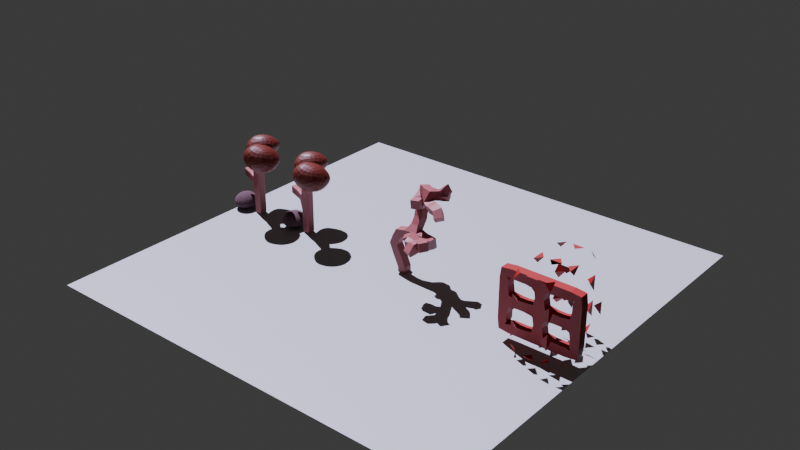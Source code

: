 # Source: PathTrees.blend  (saved by Blender 4.4.32; exported with 4.5.12 LTS)
import bpy
from mathutils import Matrix  # noqa: F401  (used for matrix-valued properties, if any)

bpy.ops.wm.read_factory_settings(use_empty=True)
scene = bpy.context.scene
scene.name = 'Scene'

# ---- collections
col_collection = bpy.data.collections.new('Collection'); scene.collection.children.link(col_collection)

# ---- materials (node trees are filled in below, after node groups)
mat_material_002 = bpy.data.materials.new('Material.002')
mat_material_001 = bpy.data.materials.new('Material.001')
mat_material_003 = bpy.data.materials.new('Material.003')
mat_material_004 = bpy.data.materials.new('Material.004')
mat_material_005 = bpy.data.materials.new('Material.005')

# ---- material node trees
mat_material_002.use_nodes = True; mat_material_002.node_tree.nodes.clear()
_N = mat_material_002.node_tree.nodes; _L = mat_material_002.node_tree.links
n0 = _N.new('ShaderNodeBsdfPrincipled'); n0.name = 'Principled BSDF'; n0.location = (10, 300)
n0.inputs[0].default_value = (0.3202, 0.08125, 0.08469, 1.0)
n1 = _N.new('ShaderNodeOutputMaterial'); n1.name = 'Material Output'; n1.location = (300, 300)
_L.new(n0.outputs[0], n1.inputs[0])
n1.is_active_output = True
mat_material_001.use_nodes = True; mat_material_001.node_tree.nodes.clear()
_N = mat_material_001.node_tree.nodes; _L = mat_material_001.node_tree.links
n0 = _N.new('ShaderNodeBsdfPrincipled'); n0.name = 'Principled BSDF'; n0.location = (10, 300)
n0.inputs[0].default_value = (0.132, 0.01421, 0.006094, 1.0)
n1 = _N.new('ShaderNodeOutputMaterial'); n1.name = 'Material Output'; n1.location = (300, 300)
_L.new(n0.outputs[0], n1.inputs[0])
n1.is_active_output = True
mat_material_003.use_nodes = True; mat_material_003.node_tree.nodes.clear()
_N = mat_material_003.node_tree.nodes; _L = mat_material_003.node_tree.links
n0 = _N.new('ShaderNodeBsdfPrincipled'); n0.name = 'Principled BSDF'; n0.location = (10, 300)
n0.inputs[0].default_value = (0.107, 0.05125, 0.06459, 1.0)
n0.inputs[2].default_value = 1.0
n1 = _N.new('ShaderNodeOutputMaterial'); n1.name = 'Material Output'; n1.location = (300, 300)
_L.new(n0.outputs[0], n1.inputs[0])
n1.is_active_output = True
mat_material_004.use_nodes = True; mat_material_004.node_tree.nodes.clear()
_N = mat_material_004.node_tree.nodes; _L = mat_material_004.node_tree.links
n0 = _N.new('ShaderNodeBsdfPrincipled'); n0.name = 'Principled BSDF'; n0.location = (10, 300)
n0.inputs[0].default_value = (0.3167, 0.001759, 0.0, 1.0)
n1 = _N.new('ShaderNodeOutputMaterial'); n1.name = 'Material Output'; n1.location = (300, 300)
_L.new(n0.outputs[0], n1.inputs[0])
n1.is_active_output = True
mat_material_005.use_nodes = True; mat_material_005.node_tree.nodes.clear()
_N = mat_material_005.node_tree.nodes; _L = mat_material_005.node_tree.links
n0 = _N.new('ShaderNodeBsdfPrincipled'); n0.name = 'Principled BSDF'; n0.location = (10, 300)
n0.inputs[0].default_value = (0.4076, 0.4076, 0.4076, 1.0)
n1 = _N.new('ShaderNodeOutputMaterial'); n1.name = 'Material Output'; n1.location = (300, 300)
_L.new(n0.outputs[0], n1.inputs[0])
n1.is_active_output = True

# ---- world
world_world = bpy.data.worlds.new('World'); scene.world = world_world
world_world.use_nodes = True; world_world.node_tree.nodes.clear()
_N = world_world.node_tree.nodes; _L = world_world.node_tree.links
n0 = _N.new('ShaderNodeOutputWorld'); n0.name = 'World Output'; n0.location = (300, 300)
n1 = _N.new('ShaderNodeBackground'); n1.name = 'Background'; n1.location = (10, 300)
n1.inputs[0].default_value = (0.05088, 0.05088, 0.05088, 1.0)
_L.new(n1.outputs[0], n0.inputs[0])
n0.is_active_output = True
world_world.color = (0.05088, 0.05088, 0.05088)
world_world.sun_shadow_jitter_overblur = 0.0

# ---- lights
light_sun = bpy.data.lights.new('Sun', 'SUN')
light_sun.color = (0.7326, 0.7287, 1.0)

# ---- meshes
me_vert = bpy.data.meshes.new('Vert')
me_vert.from_pydata([(0.0, 0.0, 0.0), (0.0, 0.0, 3.0), (0.6438, -0.44, 3.468), (0.0, 0.0, 1.861), (-1.478, 0.5189, 2.135), (0.8321, -0.7856, 3.959), (-0.7162, 0.9362, 3.443), (-0.4733, 1.416, 3.984), (-0.4027, 0.1414, 2.121)], [(3, 1), (1, 2), (0, 3), (8, 4), (2, 5), (1, 6), (6, 7), (3, 8)], [])
me_vert.materials.append(mat_material_002)
me_vert.update()
me_icosphere = bpy.data.meshes.new('Icosphere')
me_icosphere.from_pydata([(0.0, 0.0, -1.0), (0.4877, -0.4247, -0.5253), (-0.2764, -0.8506, -0.4472), (-0.6578, 0.1848, -0.7785), (-0.06231, 0.4817, -0.7062), (0.5517, 0.4233, -0.2856), (-0.01605, -0.6357, 0.5344), (-0.443, -0.3218, 0.6616), (-0.4529, 0.4344, 0.1659), (0.1892, 0.6102, 0.2297), (0.5558, -0.1021, 0.5361), (0.0, 0.0, 1.0)], [], [(0, 1, 2), (1, 0, 5), (0, 2, 3), (0, 3, 4), (0, 4, 5), (1, 5, 10), (2, 1, 6), (3, 2, 7), (4, 3, 8), (5, 4, 9), (1, 10, 6), (2, 6, 7), (3, 7, 8), (4, 8, 9), (5, 9, 10), (6, 10, 11), (7, 6, 11), (8, 7, 11), (9, 8, 11), (10, 9, 11)])
_uv = me_icosphere.uv_layers.new(name='UVMap')
_uv.uv.foreach_set('vector', [0.1818, 0.0, 0.2727, 0.1575, 0.09091, 0.1575, 0.2727, 0.1575, 0.3636, 0.0, 0.4545, 0.1575, 0.9091, 0.0, 1.0, 0.1575, 0.8182, 0.1575, 0.7273, 0.0, 0.8182, 0.1575, 0.6364, 0.1575, 0.5455, 0.0, 0.6364, 0.1575, 0.4545, 0.1575, 0.2727, 0.1575, 0.4545, 0.1575, 0.3636, 0.3149, 0.09091, 0.1575, 0.2727, 0.1575, 0.1222, 0.3397, 0.8182, 0.1575, 1.0, 0.1575, 0.8738, 0.376, 0.6364, 0.1575, 0.8182, 0.1575, 0.6913, 0.2916, 0.4545, 0.1575, 0.6364, 0.1575, 0.5455, 0.3149, 0.2727, 0.1575, 0.3636, 0.3149, 0.1222, 0.3397, 0.09091, 0.1575, 0.1222, 0.3397, 0.03526, 0.376, 0.8182, 0.1575, 0.8738, 0.376, 0.6913, 0.2916, 0.6364, 0.1575, 0.6913, 0.2916, 0.5455, 0.3149, 0.4545, 0.1575, 0.5455, 0.3149, 0.3636, 0.3149, 0.1222, 0.3397, 0.3636, 0.3149, 0.2727, 0.4724, 0.03526, 0.376, 0.1222, 0.3397, 0.09091, 0.4724, 0.6913, 0.2916, 0.8738, 0.376, 0.8182, 0.4724, 0.5455, 0.3149, 0.6913, 0.2916, 0.6364, 0.4724, 0.3636, 0.3149, 0.5455, 0.3149, 0.4545, 0.4724])
me_icosphere.materials.append(mat_material_001)
me_icosphere.update()
me_icosphere_001 = bpy.data.meshes.new('Icosphere.001')
me_icosphere_001.from_pydata([(0.0003944, -0.003273, -0.9989), (0.478, -0.4084, -0.5325), (-0.3407, -0.4901, -0.4125), (-0.6402, 0.1193, -0.7522), (-0.2026, 0.6686, -0.3099), (0.5517, 0.4233, -0.2856), (-0.06414, -0.5469, 0.5013), (-0.4639, -0.2944, 0.6485), (-0.4563, 0.3425, 0.3295), (0.1751, 0.6038, 0.3213), (0.5469, -0.08725, 0.5296), (-0.01018, 0.004696, 0.9964)], [], [(0, 1, 2), (1, 0, 5), (0, 2, 3), (0, 3, 4), (0, 4, 5), (1, 5, 10), (2, 1, 6), (3, 2, 7), (4, 3, 8), (5, 4, 9), (1, 10, 6), (2, 6, 7), (3, 7, 8), (4, 8, 9), (5, 9, 10), (6, 10, 11), (7, 6, 11), (8, 7, 11), (9, 8, 11), (10, 9, 11)])
_uv = me_icosphere_001.uv_layers.new(name='UVMap')
_uv.uv.foreach_set('vector', [0.1818, 0.0, 0.2727, 0.1575, 0.09091, 0.1575, 0.2727, 0.1575, 0.3636, 0.0, 0.4545, 0.1575, 0.9091, 0.0, 1.0, 0.1575, 0.8182, 0.1575, 0.7273, 0.0, 0.8182, 0.1575, 0.6364, 0.1575, 0.5455, 0.0, 0.6364, 0.1575, 0.4545, 0.1575, 0.2727, 0.1575, 0.4545, 0.1575, 0.3636, 0.3149, 0.09091, 0.1575, 0.2727, 0.1575, 0.1222, 0.3397, 0.8182, 0.1575, 1.0, 0.1575, 0.8738, 0.376, 0.6364, 0.1575, 0.8182, 0.1575, 0.6913, 0.2916, 0.4545, 0.1575, 0.6364, 0.1575, 0.5455, 0.3149, 0.2727, 0.1575, 0.3636, 0.3149, 0.1222, 0.3397, 0.09091, 0.1575, 0.1222, 0.3397, 0.03526, 0.376, 0.8182, 0.1575, 0.8738, 0.376, 0.6913, 0.2916, 0.6364, 0.1575, 0.6913, 0.2916, 0.5455, 0.3149, 0.4545, 0.1575, 0.5455, 0.3149, 0.3636, 0.3149, 0.1222, 0.3397, 0.3636, 0.3149, 0.2727, 0.4724, 0.03526, 0.376, 0.1222, 0.3397, 0.09091, 0.4724, 0.6913, 0.2916, 0.8738, 0.376, 0.8182, 0.4724, 0.5455, 0.3149, 0.6913, 0.2916, 0.6364, 0.4724, 0.3636, 0.3149, 0.5455, 0.3149, 0.4545, 0.4724])
me_icosphere_001.materials.append(mat_material_001)
me_icosphere_001.update()
me_vert_001 = bpy.data.meshes.new('Vert.001')
me_vert_001.from_pydata([(0.0, 0.0, 0.0), (0.0, 0.0, 3.0), (0.6438, -0.44, 3.468), (0.0, 0.0, 1.861), (-1.478, 0.5189, 2.135), (0.8321, -0.7856, 3.959), (-0.7162, 0.9362, 3.443), (-0.4733, 1.416, 3.984), (-0.4027, 0.1414, 2.121)], [(3, 1), (1, 2), (0, 3), (8, 4), (2, 5), (1, 6), (6, 7), (3, 8)], [])
me_vert_001.materials.append(mat_material_002)
me_vert_001.update()
me_icosphere_002 = bpy.data.meshes.new('Icosphere.002')
me_icosphere_002.from_pydata([(0.0, 0.0, -1.0), (0.4877, -0.4247, -0.5253), (-0.2764, -0.8506, -0.4472), (-0.6578, 0.1848, -0.7785), (-0.06231, 0.4817, -0.7062), (0.5517, 0.4233, -0.2856), (-0.01605, -0.6357, 0.5344), (-0.443, -0.3218, 0.6616), (-0.4529, 0.4344, 0.1659), (0.1892, 0.6102, 0.2297), (0.5558, -0.1021, 0.5361), (0.0, 0.0, 1.0)], [], [(0, 1, 2), (1, 0, 5), (0, 2, 3), (0, 3, 4), (0, 4, 5), (1, 5, 10), (2, 1, 6), (3, 2, 7), (4, 3, 8), (5, 4, 9), (1, 10, 6), (2, 6, 7), (3, 7, 8), (4, 8, 9), (5, 9, 10), (6, 10, 11), (7, 6, 11), (8, 7, 11), (9, 8, 11), (10, 9, 11)])
_uv = me_icosphere_002.uv_layers.new(name='UVMap')
_uv.uv.foreach_set('vector', [0.1818, 0.0, 0.2727, 0.1575, 0.09091, 0.1575, 0.2727, 0.1575, 0.3636, 0.0, 0.4545, 0.1575, 0.9091, 0.0, 1.0, 0.1575, 0.8182, 0.1575, 0.7273, 0.0, 0.8182, 0.1575, 0.6364, 0.1575, 0.5455, 0.0, 0.6364, 0.1575, 0.4545, 0.1575, 0.2727, 0.1575, 0.4545, 0.1575, 0.3636, 0.3149, 0.09091, 0.1575, 0.2727, 0.1575, 0.1222, 0.3397, 0.8182, 0.1575, 1.0, 0.1575, 0.8738, 0.376, 0.6364, 0.1575, 0.8182, 0.1575, 0.6913, 0.2916, 0.4545, 0.1575, 0.6364, 0.1575, 0.5455, 0.3149, 0.2727, 0.1575, 0.3636, 0.3149, 0.1222, 0.3397, 0.09091, 0.1575, 0.1222, 0.3397, 0.03526, 0.376, 0.8182, 0.1575, 0.8738, 0.376, 0.6913, 0.2916, 0.6364, 0.1575, 0.6913, 0.2916, 0.5455, 0.3149, 0.4545, 0.1575, 0.5455, 0.3149, 0.3636, 0.3149, 0.1222, 0.3397, 0.3636, 0.3149, 0.2727, 0.4724, 0.03526, 0.376, 0.1222, 0.3397, 0.09091, 0.4724, 0.6913, 0.2916, 0.8738, 0.376, 0.8182, 0.4724, 0.5455, 0.3149, 0.6913, 0.2916, 0.6364, 0.4724, 0.3636, 0.3149, 0.5455, 0.3149, 0.4545, 0.4724])
me_icosphere_002.materials.append(mat_material_001)
me_icosphere_002.update()
me_icosphere_003 = bpy.data.meshes.new('Icosphere.003')
me_icosphere_003.from_pydata([(0.0003944, -0.003273, -0.9989), (0.478, -0.4084, -0.5325), (-0.3407, -0.4901, -0.4125), (-0.6402, 0.1193, -0.7522), (-0.2026, 0.6686, -0.3099), (0.5517, 0.4233, -0.2856), (-0.06414, -0.5469, 0.5013), (-0.4639, -0.2944, 0.6485), (-0.4563, 0.3425, 0.3295), (0.1751, 0.6038, 0.3213), (0.5469, -0.08725, 0.5296), (-0.01018, 0.004696, 0.9964)], [], [(0, 1, 2), (1, 0, 5), (0, 2, 3), (0, 3, 4), (0, 4, 5), (1, 5, 10), (2, 1, 6), (3, 2, 7), (4, 3, 8), (5, 4, 9), (1, 10, 6), (2, 6, 7), (3, 7, 8), (4, 8, 9), (5, 9, 10), (6, 10, 11), (7, 6, 11), (8, 7, 11), (9, 8, 11), (10, 9, 11)])
_uv = me_icosphere_003.uv_layers.new(name='UVMap')
_uv.uv.foreach_set('vector', [0.1818, 0.0, 0.2727, 0.1575, 0.09091, 0.1575, 0.2727, 0.1575, 0.3636, 0.0, 0.4545, 0.1575, 0.9091, 0.0, 1.0, 0.1575, 0.8182, 0.1575, 0.7273, 0.0, 0.8182, 0.1575, 0.6364, 0.1575, 0.5455, 0.0, 0.6364, 0.1575, 0.4545, 0.1575, 0.2727, 0.1575, 0.4545, 0.1575, 0.3636, 0.3149, 0.09091, 0.1575, 0.2727, 0.1575, 0.1222, 0.3397, 0.8182, 0.1575, 1.0, 0.1575, 0.8738, 0.376, 0.6364, 0.1575, 0.8182, 0.1575, 0.6913, 0.2916, 0.4545, 0.1575, 0.6364, 0.1575, 0.5455, 0.3149, 0.2727, 0.1575, 0.3636, 0.3149, 0.1222, 0.3397, 0.09091, 0.1575, 0.1222, 0.3397, 0.03526, 0.376, 0.8182, 0.1575, 0.8738, 0.376, 0.6913, 0.2916, 0.6364, 0.1575, 0.6913, 0.2916, 0.5455, 0.3149, 0.4545, 0.1575, 0.5455, 0.3149, 0.3636, 0.3149, 0.1222, 0.3397, 0.3636, 0.3149, 0.2727, 0.4724, 0.03526, 0.376, 0.1222, 0.3397, 0.09091, 0.4724, 0.6913, 0.2916, 0.8738, 0.376, 0.8182, 0.4724, 0.5455, 0.3149, 0.6913, 0.2916, 0.6364, 0.4724, 0.3636, 0.3149, 0.5455, 0.3149, 0.4545, 0.4724])
me_icosphere_003.materials.append(mat_material_001)
me_icosphere_003.update()
me_icosphere_004 = bpy.data.meshes.new('Icosphere.004')
me_icosphere_004.from_pydata([(-0.05467, -0.01467, -0.3779), (0.5562, -0.5707, -0.2171), (-0.3305, -0.8653, -0.2319), (-0.9112, -0.00474, -0.2121), (-0.3307, 0.836, -0.231), (0.5562, 0.4808, -0.1995), (0.1242, -0.8946, 0.3406), (-0.7592, -0.5392, 0.3451), (-0.7603, 0.5122, 0.3505), (0.1242, 0.8067, 0.3466), (0.6243, -0.07626, 0.3345), (-0.1249, -0.04223, 0.7266)], [], [(0, 1, 2), (1, 0, 5), (0, 2, 3), (0, 3, 4), (0, 4, 5), (1, 5, 10), (2, 1, 6), (3, 2, 7), (4, 3, 8), (5, 4, 9), (1, 10, 6), (2, 6, 7), (3, 7, 8), (4, 8, 9), (5, 9, 10), (6, 10, 11), (7, 6, 11), (8, 7, 11), (9, 8, 11), (10, 9, 11)])
_uv = me_icosphere_004.uv_layers.new(name='UVMap')
_uv.uv.foreach_set('vector', [0.1818, 0.0, 0.2727, 0.1575, 0.09091, 0.1575, 0.2727, 0.1575, 0.3636, 0.0, 0.4545, 0.1575, 0.9091, 0.0, 1.0, 0.1575, 0.8182, 0.1575, 0.7273, 0.0, 0.8182, 0.1575, 0.6364, 0.1575, 0.5455, 0.0, 0.6364, 0.1575, 0.4545, 0.1575, 0.2727, 0.1575, 0.4545, 0.1575, 0.3636, 0.3149, 0.09091, 0.1575, 0.2727, 0.1575, 0.1818, 0.3149, 0.8182, 0.1575, 1.0, 0.1575, 0.9091, 0.3149, 0.6364, 0.1575, 0.8182, 0.1575, 0.7273, 0.3149, 0.4545, 0.1575, 0.6364, 0.1575, 0.5455, 0.3149, 0.2727, 0.1575, 0.3636, 0.3149, 0.1818, 0.3149, 0.09091, 0.1575, 0.1818, 0.3149, 0.0, 0.3149, 0.8182, 0.1575, 0.9091, 0.3149, 0.7273, 0.3149, 0.6364, 0.1575, 0.7273, 0.3149, 0.5455, 0.3149, 0.4545, 0.1575, 0.5455, 0.3149, 0.3636, 0.3149, 0.1818, 0.3149, 0.3636, 0.3149, 0.2727, 0.4724, 0.0, 0.3149, 0.1818, 0.3149, 0.09091, 0.4724, 0.7273, 0.3149, 0.9091, 0.3149, 0.8182, 0.4724, 0.5455, 0.3149, 0.7273, 0.3149, 0.6364, 0.4724, 0.3636, 0.3149, 0.5455, 0.3149, 0.4545, 0.4724])
me_icosphere_004.materials.append(mat_material_003)
me_icosphere_004.update()
me_icosphere_005 = bpy.data.meshes.new('Icosphere.005')
me_icosphere_005.from_pydata([(-0.05467, -0.01467, -0.3779), (0.5562, -0.5707, -0.2171), (-0.3305, -0.8653, -0.2319), (-0.9112, -0.00474, -0.2121), (-0.3307, 0.836, -0.231), (0.5562, 0.4808, -0.1995), (0.1242, -0.8946, 0.3406), (-0.7592, -0.5392, 0.3451), (-0.7603, 0.5122, 0.3505), (0.1242, 0.8067, 0.3466), (0.6243, -0.07626, 0.3345), (-0.1249, -0.04223, 0.7266)], [], [(0, 1, 2), (1, 0, 5), (0, 2, 3), (0, 3, 4), (0, 4, 5), (1, 5, 10), (2, 1, 6), (3, 2, 7), (4, 3, 8), (5, 4, 9), (1, 10, 6), (2, 6, 7), (3, 7, 8), (4, 8, 9), (5, 9, 10), (6, 10, 11), (7, 6, 11), (8, 7, 11), (9, 8, 11), (10, 9, 11)])
_uv = me_icosphere_005.uv_layers.new(name='UVMap')
_uv.uv.foreach_set('vector', [0.1818, 0.0, 0.2727, 0.1575, 0.09091, 0.1575, 0.2727, 0.1575, 0.3636, 0.0, 0.4545, 0.1575, 0.9091, 0.0, 1.0, 0.1575, 0.8182, 0.1575, 0.7273, 0.0, 0.8182, 0.1575, 0.6364, 0.1575, 0.5455, 0.0, 0.6364, 0.1575, 0.4545, 0.1575, 0.2727, 0.1575, 0.4545, 0.1575, 0.3636, 0.3149, 0.09091, 0.1575, 0.2727, 0.1575, 0.1818, 0.3149, 0.8182, 0.1575, 1.0, 0.1575, 0.9091, 0.3149, 0.6364, 0.1575, 0.8182, 0.1575, 0.7273, 0.3149, 0.4545, 0.1575, 0.6364, 0.1575, 0.5455, 0.3149, 0.2727, 0.1575, 0.3636, 0.3149, 0.1818, 0.3149, 0.09091, 0.1575, 0.1818, 0.3149, 0.0, 0.3149, 0.8182, 0.1575, 0.9091, 0.3149, 0.7273, 0.3149, 0.6364, 0.1575, 0.7273, 0.3149, 0.5455, 0.3149, 0.4545, 0.1575, 0.5455, 0.3149, 0.3636, 0.3149, 0.1818, 0.3149, 0.3636, 0.3149, 0.2727, 0.4724, 0.0, 0.3149, 0.1818, 0.3149, 0.09091, 0.4724, 0.7273, 0.3149, 0.9091, 0.3149, 0.8182, 0.4724, 0.5455, 0.3149, 0.7273, 0.3149, 0.6364, 0.4724, 0.3636, 0.3149, 0.5455, 0.3149, 0.4545, 0.4724])
me_icosphere_005.materials.append(mat_material_003)
me_icosphere_005.update()
me_vert_004 = bpy.data.meshes.new('Vert.004')
me_vert_004.from_pydata([(0.0, 0.0, 0.0), (0.0, 0.0, 3.0), (0.0, 0.0, 1.5), (2.0, 0.0, 1.5), (2.0, 0.0, 3.0), (2.0, 0.0, 0.0), (-2.0, 0.0, 0.0), (-2.0, 0.0, 3.0), (-2.0, 0.0, 1.5), (0.0, 2.0, 0.0), (0.0, 2.0, 3.0), (0.0, 2.0, 1.5), (2.0, 2.0, 1.5), (2.0, 2.0, 3.0), (2.0, 2.0, 0.0), (-2.0, 2.0, 0.0), (-2.0, 2.0, 3.0), (-2.0, 2.0, 1.5), (1.0, 1.0, 0.6), (1.0, 1.0, 2.1), (1.0, 3.0, 2.1), (1.0, 3.0, 0.6), (1.0, -1.0, 0.6), (1.0, -1.0, 2.1), (-1.0, 1.0, 0.6), (-1.0, 1.0, 2.1), (-1.0, 3.0, 2.1), (-1.0, 3.0, 0.6), (-1.0, -1.0, 0.6), (-1.0, -1.0, 2.1), (1.0, 3.0, 3.7), (1.0, -1.0, 3.7), (-1.0, 3.0, 3.7), (-1.0, -1.0, 3.7), (1.0, 3.0, -0.6), (1.0, -1.0, -0.6), (-1.0, 3.0, -0.6), (-1.0, -1.0, -0.6), (-1.0, 1.0, 3.7), (1.0, 1.0, 3.7), (-1.0, 1.0, -0.6), (1.0, 1.0, -0.6), (5.96e-08, -1.0, -0.6), (-5.96e-08, 3.0, -0.6), (0.0, 1.0, -0.6), (-5.96e-08, 3.0, 3.7), (0.0, 1.0, 3.7), (5.96e-08, -1.0, 3.7)], [(2, 1), (0, 2), (2, 3), (1, 4), (5, 0), (0, 6), (1, 7), (2, 8), (3, 4), (3, 5), (7, 8), (6, 8), (11, 10), (9, 11), (11, 12), (10, 13), (14, 9), (9, 15), (10, 16), (11, 17), (16, 17), (15, 17), (12, 14), (12, 13), (18, 19), (19, 20), (21, 18), (18, 22), (19, 23), (20, 21), (22, 23), (24, 25), (25, 26), (27, 24), (24, 28), (25, 29), (28, 29), (26, 27), (20, 30), (23, 31), (26, 32), (29, 33), (39, 30), (45, 32), (38, 33), (47, 31), (21, 34), (22, 35), (27, 36), (28, 37), (41, 34), (43, 36), (40, 37), (42, 35), (22, 28), (23, 29), (20, 26), (21, 27), (32, 38), (31, 39), (46, 39), (25, 38), (19, 39), (36, 40), (35, 41), (44, 41), (24, 40), (18, 41), (37, 42), (34, 43), (40, 44), (42, 44), (43, 44), (30, 45), (38, 46), (33, 47), (46, 47), (45, 46)], [])
me_vert_004.materials.append(mat_material_004)
me_vert_004.update()
me_plane = bpy.data.meshes.new('Plane')
me_plane.from_pydata([(-1.0, -1.0, 0.0), (1.0, -1.0, 0.0), (-1.0, 1.0, 0.0), (1.0, 1.0, 0.0)], [], [(0, 1, 3, 2)])
_uv = me_plane.uv_layers.new(name='UVMap')
_uv.uv.foreach_set('vector', [0.0, 0.0, 1.0, 0.0, 1.0, 1.0, 0.0, 1.0])
me_plane.materials.append(mat_material_005)
me_plane.update()
me_vert_006 = bpy.data.meshes.new('Vert.006')
me_vert_006.from_pydata([(0.0, 0.0, 0.0), (0.8638, 8.69e-08, 2.353), (1.842, -0.03023, 2.201), (-0.4272, -3.788e-08, 1.607), (2.519, -0.6017, 2.468), (0.9232, 0.5392, 3.132), (0.8469, 0.8121, 3.657), (-0.03547, 1.655e-08, 2.308), (0.03221, 2.884e-09, 0.2993), (1.125, 0.4046, 4.218), (1.262, -0.2631, 4.203), (1.946, -0.0201, 1.891), (2.854, -1.39, 2.733), (2.887, -1.952, 3.078), (2.144, -1.559, 2.792), (1.911, -1.483, 2.97), (2.128, -1.961, 2.739), (1.666, -1.584, 2.829), (3.379, -2.259, 3.117), (2.701, -2.35, 2.911), (2.639, -2.587, 3.068), (2.504, -2.422, 2.731), (1.265, 0.592, 4.639), (1.465, 0.3757, 4.903), (1.953, 0.1461, 4.836), (2.346, -0.222, 4.317), (2.707, -0.3933, 4.329), (3.02, -0.5528, 4.308), (3.236, -0.766, 3.991), (2.073, -0.05895, 4.406), (2.274, 0.2583, 4.808), (2.635, 0.5338, 4.813), (2.75, 0.5554, 5.041), (2.724, 0.347, 4.607), (2.891, 0.6611, 4.766), (2.851, 0.5762, 5.087), (2.22, 0.322, 4.999)], [(7, 1), (1, 2), (8, 3), (2, 4), (1, 5), (5, 6), (3, 7), (0, 8), (6, 9), (9, 10), (2, 11), (4, 12), (12, 13), (12, 14), (14, 15), (14, 16), (15, 17), (13, 18), (13, 19), (19, 20), (19, 21), (9, 22), (22, 23), (23, 24), (29, 25), (25, 26), (26, 27), (27, 28), (24, 29), (24, 30), (30, 31), (31, 32), (31, 33), (31, 34), (32, 35), (30, 36)], [])
me_vert_006.materials.append(mat_material_002)
me_vert_006.update()

# ---- objects
ob_vert = bpy.data.objects.new('Vert', me_vert)
ob_icosphere = bpy.data.objects.new('Icosphere', me_icosphere)
ob_icosphere_001 = bpy.data.objects.new('Icosphere.001', me_icosphere_001)
ob_vert_001 = bpy.data.objects.new('Vert.001', me_vert_001)
ob_icosphere_002 = bpy.data.objects.new('Icosphere.002', me_icosphere_002)
ob_icosphere_003 = bpy.data.objects.new('Icosphere.003', me_icosphere_003)
ob_icosphere_004 = bpy.data.objects.new('Icosphere.004', me_icosphere_004)
ob_icosphere_005 = bpy.data.objects.new('Icosphere.005', me_icosphere_005)
ob_vert_004 = bpy.data.objects.new('Vert.004', me_vert_004)
ob_sun = bpy.data.objects.new('Sun', light_sun)
ob_plane = bpy.data.objects.new('Plane', me_plane)
ob_vert_002 = bpy.data.objects.new('Vert.002', me_vert_006)

# ---- transforms, parenting, visibility, modifiers, constraints
ob_vert.location = (-7.0, 0.0, 0.0)
_m = ob_vert.modifiers.new('Skin', 'SKIN')
_m = ob_vert.modifiers.new('Bevel', 'BEVEL')
_m.segments = 2
_m.harden_normals = True
_m.miter_outer = 'MITER_ARC'
ob_icosphere.parent = ob_vert
ob_icosphere.location = (-0.671, 1.153, 3.76)
ob_icosphere.rotation_euler = (-0.09844, -0.1788, 0.05532)
ob_icosphere.scale = (1.73, 1.73, 0.8648)
_m = ob_icosphere.modifiers.new('Subdivision', 'SUBSURF')
ob_icosphere_001.parent = ob_vert
ob_icosphere_001.location = (1.013, -0.6694, 3.982)
ob_icosphere_001.rotation_euler = (-0.07692, 0.2109, 0.05568)
ob_icosphere_001.scale = (2.028, 2.028, 1.014)
_m = ob_icosphere_001.modifiers.new('Subdivision', 'SUBSURF')
ob_vert_001.location = (-10.9, 0.0, 0.0)
_m = ob_vert_001.modifiers.new('Skin', 'SKIN')
_m = ob_vert_001.modifiers.new('Bevel', 'BEVEL')
_m.segments = 2
_m.harden_normals = True
_m.miter_outer = 'MITER_ARC'
ob_icosphere_002.parent = ob_vert_001
ob_icosphere_002.location = (-0.671, 1.153, 3.76)
ob_icosphere_002.rotation_euler = (-0.09844, -0.1788, 0.05532)
ob_icosphere_002.scale = (1.73, 1.73, 0.8648)
_m = ob_icosphere_002.modifiers.new('Subdivision', 'SUBSURF')
ob_icosphere_003.parent = ob_vert_001
ob_icosphere_003.location = (1.013, -0.6694, 3.982)
ob_icosphere_003.rotation_euler = (-0.07692, 0.2109, 0.05568)
ob_icosphere_003.scale = (2.028, 2.028, 1.014)
_m = ob_icosphere_003.modifiers.new('Subdivision', 'SUBSURF')
ob_icosphere_004.location = (-8.0, 0.0, 0.4)
_m = ob_icosphere_004.modifiers.new('Subdivision', 'SUBSURF')
ob_icosphere_005.location = (-12.0, 0.0, 0.4)
_m = ob_icosphere_005.modifiers.new('Subdivision', 'SUBSURF')
ob_vert_004.location = (10.0, -2.0, 0.8)
_m = ob_vert_004.modifiers.new('Skin', 'SKIN')
_m = ob_vert_004.modifiers.new('Bevel', 'BEVEL')
_m.segments = 2
_m.harden_normals = True
_m.miter_outer = 'MITER_ARC'
ob_sun.location = (0.0, 0.0, 10.0)
ob_sun.rotation_euler = (-0.4066, -0.3458, 0.5631)
ob_plane.location = (0.0, 0.0, 0.0)
ob_plane.scale = (12.5, 12.5, 12.5)
ob_vert_002.location = (0.1, 0.0, 0.0)
ob_vert_002.rotation_euler = (5.132e-10, -0.08727, -1.175e-08)
_m = ob_vert_002.modifiers.new('Skin', 'SKIN')
_m = ob_vert_002.modifiers.new('Bevel', 'BEVEL')
_m.segments = 2
_m.harden_normals = True
_m.miter_outer = 'MITER_ARC'

# ---- collection membership
col_collection.objects.link(ob_vert)
col_collection.objects.link(ob_icosphere)
col_collection.objects.link(ob_icosphere_001)
col_collection.objects.link(ob_vert_001)
col_collection.objects.link(ob_icosphere_002)
col_collection.objects.link(ob_icosphere_003)
col_collection.objects.link(ob_icosphere_004)
col_collection.objects.link(ob_icosphere_005)
col_collection.objects.link(ob_vert_004)
col_collection.objects.link(ob_sun)
col_collection.objects.link(ob_plane)
col_collection.objects.link(ob_vert_002)

# ---- scene / render settings (as saved in the file)
scene.frame_start = 1; scene.frame_end = 250; scene.frame_set(1)
scene.render.engine = 'BLENDER_EEVEE_NEXT'
scene.eevee.use_raytracing = True
bpy.context.view_layer.update()

# ---- added for rendering (the .blend has no active camera): camera
cam_auto = bpy.data.cameras.new('AutoCamera')
cam_auto.lens = 50.0
cam_auto.sensor_width = 36.0
cam_auto.clip_end = 1000.0
ob_auto_camera = bpy.data.objects.new('AutoCamera', cam_auto)
scene.collection.objects.link(ob_auto_camera)
ob_auto_camera.location = (33.1627, -40.042, 29.3483)
ob_auto_camera.rotation_euler = (1.09748, -7.21219e-08, 0.694738)
scene.camera = ob_auto_camera
bpy.context.view_layer.update()
